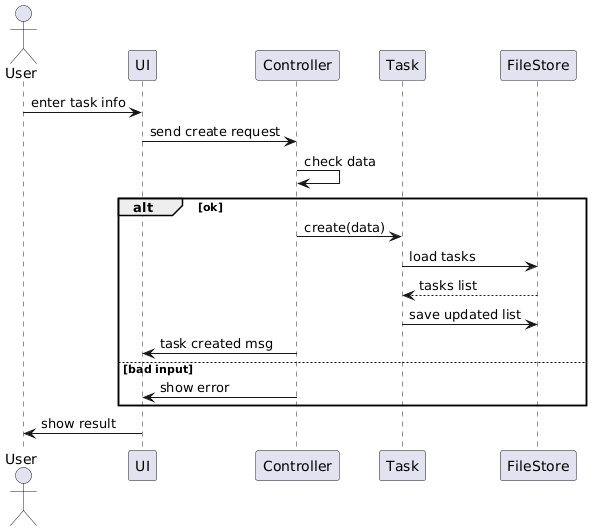

The diagram above was rendered by PlantUML. Its source (embedded in the PNG):
@startuml
' sequence diagram for creating a task (simple version)

actor User
participant UI
participant Controller
participant Task
participant Storage as "FileStore"

User -> UI : enter task info
UI -> Controller : send create request
Controller -> Controller : check data

alt ok
    Controller -> Task : create(data)
    Task -> Storage : load tasks
    Storage --> Task : tasks list
    Task -> Storage : save updated list
    Controller -> UI : task created msg
else bad input
    Controller -> UI : show error
end

UI -> User : show result
@enduml